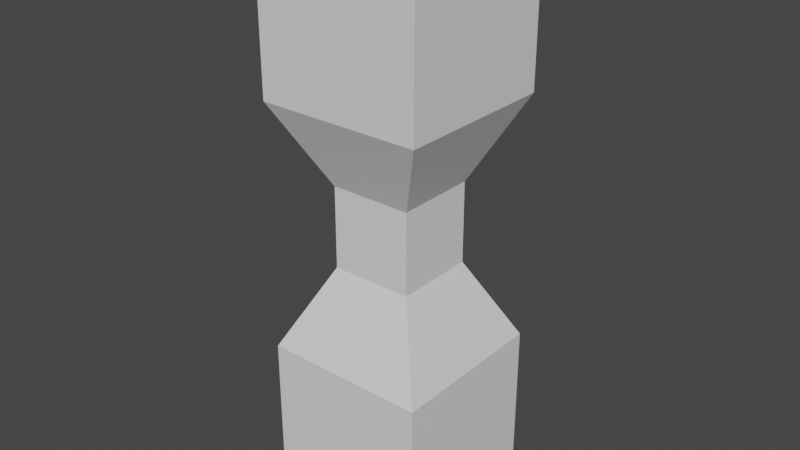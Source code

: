 # Source: scifi_pillar.blend  (saved by Blender 3.6.13; exported with 4.5.12 LTS)
import bpy
from mathutils import Matrix  # noqa: F401  (used for matrix-valued properties, if any)

bpy.ops.wm.read_factory_settings(use_empty=True)
scene = bpy.context.scene
scene.name = 'Scene'

# ---- collections
col_collection = bpy.data.collections.new('Collection'); scene.collection.children.link(col_collection)

# ---- materials (node trees are filled in below, after node groups)
mat_material = bpy.data.materials.new('Material')
mat_material.alpha_threshold = 0.0
mat_material.use_transparent_shadow = False
mat_material.roughness = 0.5
mat_material.line_color = (0.0, 0.0, 0.0, 1.0)

# ---- material node trees
mat_material.use_nodes = True; mat_material.node_tree.nodes.clear()
_N = mat_material.node_tree.nodes; _L = mat_material.node_tree.links
n0 = _N.new('ShaderNodeOutputMaterial'); n0.name = 'Material Output'; n0.location = (300, 300)
n1 = _N.new('ShaderNodeBsdfPrincipled'); n1.name = 'Principled BSDF'; n1.location = (10, 300)
n1.distribution = 'GGX'
n1.subsurface_method = 'RANDOM_WALK_SKIN'
n1.inputs[3].default_value = 1.45
n1.inputs[27].default_value = (0.0, 0.0, 0.0, 1.0)
n1.inputs[28].default_value = 1.0
_L.new(n1.outputs[0], n0.inputs[0])
n0.is_active_output = True

# ---- world
world_world = bpy.data.worlds.new('World'); scene.world = world_world
world_world.use_nodes = True; world_world.node_tree.nodes.clear()
_N = world_world.node_tree.nodes; _L = world_world.node_tree.links
n0 = _N.new('ShaderNodeOutputWorld'); n0.name = 'World Output'; n0.location = (300, 300)
n1 = _N.new('ShaderNodeBackground'); n1.name = 'Background'; n1.location = (10, 300)
n1.inputs[0].default_value = (0.05088, 0.05088, 0.05088, 1.0)
_L.new(n1.outputs[0], n0.inputs[0])
n0.is_active_output = True
world_world.color = (0.05088, 0.05088, 0.05088)
world_world.use_sun_shadow = False
world_world.sun_shadow_jitter_overblur = 0.0

# ---- meshes
me_cube = bpy.data.meshes.new('Cube')
me_cube.from_pydata([(1.0, 1.0, 2.0), (1.0, 1.0, 0.0), (1.0, -1.0, 2.0), (1.0, -1.0, 0.0), (-1.0, 1.0, 2.0), (-1.0, 1.0, 0.0), (-1.0, -1.0, 2.0), (-1.0, -1.0, 0.0), (0.5, 0.5, 3.0), (0.5, -0.5, 3.0), (-0.5, 0.5, 3.0), (-0.5, -0.5, 3.0), (0.5, 0.5, 4.0), (0.5, -0.5, 4.0), (-0.5, 0.5, 4.0), (-0.5, -0.5, 4.0), (1.0, 1.0, 5.0), (1.0, -1.0, 5.0), (-1.0, 1.0, 5.0), (-1.0, -1.0, 5.0), (1.0, 1.0, 7.0), (1.0, -1.0, 7.0), (-1.0, 1.0, 7.0), (-1.0, -1.0, 7.0)], [], [(0, 4, 10, 8), (3, 2, 6, 7), (7, 6, 4, 5), (5, 1, 3, 7), (1, 0, 2, 3), (5, 4, 0, 1), (10, 11, 15, 14), (6, 2, 9, 11), (4, 6, 11, 10), (2, 0, 8, 9), (12, 14, 18, 16), (11, 9, 13, 15), (8, 10, 14, 12), (9, 8, 12, 13), (18, 19, 23, 22), (13, 12, 16, 17), (14, 15, 19, 18), (15, 13, 17, 19), (20, 22, 23, 21), (19, 17, 21, 23), (16, 18, 22, 20), (17, 16, 20, 21)])
_uv = me_cube.uv_layers.new(name='UVMap')
_uv.uv.foreach_set('vector', [0.2222, 0.5556, 0.0, 0.5556, 0.05556, 0.4444, 0.1667, 0.4444, 0.2222, 0.7778, 0.2222, 0.5556, 0.4444, 0.5556, 0.4444, 0.7778, 0.4444, 0.7778, 0.4444, 0.5556, 0.6667, 0.5556, 0.6667, 0.7778, 0.2222, 1.0, 0.0, 1.0, 0.0, 0.7778, 0.2222, 0.7778, 0.6667, 0.7778, 0.6667, 0.5556, 0.8889, 0.5556, 0.8889, 0.7778, 0.0, 0.7778, 0.0, 0.5556, 0.2222, 0.5556, 0.2222, 0.7778, 0.6111, 0.4444, 0.5, 0.4444, 0.5, 0.3333, 0.6111, 0.3333, 0.4444, 0.5556, 0.2222, 0.5556, 0.2778, 0.4444, 0.3889, 0.4444, 0.6667, 0.5556, 0.4444, 0.5556, 0.5, 0.4444, 0.6111, 0.4444, 0.8889, 0.5556, 0.6667, 0.5556, 0.7222, 0.4444, 0.8333, 0.4444, 0.1667, 0.3333, 0.05556, 0.3333, 0.0, 0.2222, 0.2222, 0.2222, 0.3889, 0.4444, 0.2778, 0.4444, 0.2778, 0.3333, 0.3889, 0.3333, 0.1667, 0.4444, 0.05556, 0.4444, 0.05556, 0.3333, 0.1667, 0.3333, 0.8333, 0.4444, 0.7222, 0.4444, 0.7222, 0.3333, 0.8333, 0.3333, 0.6667, 0.2222, 0.4444, 0.2222, 0.4444, 0.0, 0.6667, 0.0, 0.8333, 0.3333, 0.7222, 0.3333, 0.6667, 0.2222, 0.8889, 0.2222, 0.6111, 0.3333, 0.5, 0.3333, 0.4444, 0.2222, 0.6667, 0.2222, 0.3889, 0.3333, 0.2778, 0.3333, 0.2222, 0.2222, 0.4444, 0.2222, 0.4444, 1.0, 0.2222, 1.0, 0.2222, 0.7778, 0.4444, 0.7778, 0.4444, 0.2222, 0.2222, 0.2222, 0.2222, 0.0, 0.4444, 0.0, 0.2222, 0.2222, 0.0, 0.2222, 0.0, 0.0, 0.2222, 0.0, 0.8889, 0.2222, 0.6667, 0.2222, 0.6667, 0.0, 0.8889, 0.0])
me_cube.materials.append(mat_material)
me_cube.use_mirror_vertex_groups = False
me_cube.update()

# ---- objects
ob_cube = bpy.data.objects.new('Cube', me_cube)

# ---- transforms, parenting, visibility, modifiers, constraints
ob_cube.location = (0.0, 0.0, 0.0)
ob_cube.lock_rotations_4d = False
ob_cube.empty_display_type = 'ARROWS'
ob_cube.lineart.crease_threshold = 0.0

# ---- collection membership
col_collection.objects.link(ob_cube)

# ---- scene / render settings (as saved in the file)
scene.frame_start = 1; scene.frame_end = 250; scene.frame_set(1)
scene.render.engine = 'BLENDER_EEVEE_NEXT'
scene.cycles.sampling_pattern = 'TABULATED_SOBOL'
scene.view_settings.view_transform = 'Filmic'
bpy.context.view_layer.update()

# ---- added for rendering (the .blend has no active camera and no usable light): camera, sun
cam_auto = bpy.data.cameras.new('AutoCamera')
cam_auto.lens = 50.0
cam_auto.sensor_width = 36.0
cam_auto.clip_end = 1000.0
ob_auto_camera = bpy.data.objects.new('AutoCamera', cam_auto)
scene.collection.objects.link(ob_auto_camera)
ob_auto_camera.location = (6.98529, -8.38235, 9.08823)
ob_auto_camera.rotation_euler = (1.09748, -7.21219e-08, 0.694738)
scene.camera = ob_auto_camera
light_auto_sun = bpy.data.lights.new('AutoSun', 'SUN')
light_auto_sun.energy = 3.0
light_auto_sun.angle = 0.0523599
ob_auto_sun = bpy.data.objects.new('AutoSun', light_auto_sun)
scene.collection.objects.link(ob_auto_sun)
ob_auto_sun.rotation_euler = (0.872665, 0.174533, 0.523599)
bpy.context.view_layer.update()
